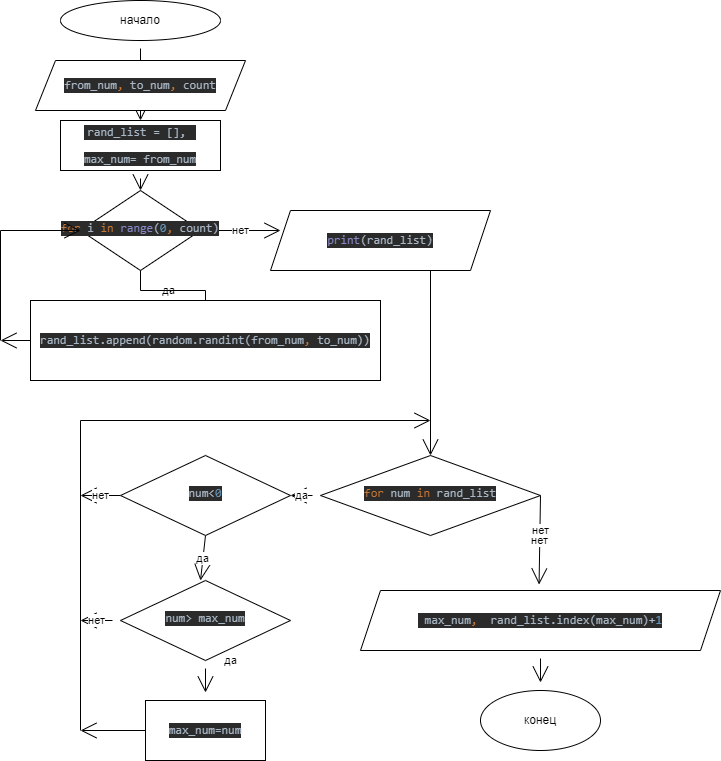

The diagram above was exported from draw.io. Its source (the exported page's mxGraphModel, read from the mxfile embedded in the PNG):
<mxGraphModel dx="645" dy="559" grid="1" gridSize="10" guides="1" tooltips="1" connect="1" arrows="1" fold="1" page="1" pageScale="1" pageWidth="827" pageHeight="1169" math="0" shadow="0">
  <root>
    <mxCell id="WIyWlLk6GJQsqaUBKTNV-0" />
    <mxCell id="WIyWlLk6GJQsqaUBKTNV-1" parent="WIyWlLk6GJQsqaUBKTNV-0" />
    <mxCell id="LAM05lW7llf9t79qYQYY-36" value="да" style="edgeStyle=none;curved=1;rounded=0;orthogonalLoop=1;jettySize=auto;html=1;entryX=1;entryY=0.5;entryDx=0;entryDy=0;endArrow=open;startSize=14;endSize=14;sourcePerimeterSpacing=8;targetPerimeterSpacing=8;" edge="1" parent="WIyWlLk6GJQsqaUBKTNV-1" source="WIyWlLk6GJQsqaUBKTNV-6" target="LAM05lW7llf9t79qYQYY-35">
      <mxGeometry relative="1" as="geometry" />
    </mxCell>
    <mxCell id="LAM05lW7llf9t79qYQYY-40" value="нет" style="edgeStyle=none;curved=1;rounded=0;orthogonalLoop=1;jettySize=auto;html=1;exitX=1;exitY=0.5;exitDx=0;exitDy=0;entryX=0.496;entryY=-0.1;entryDx=0;entryDy=0;entryPerimeter=0;endArrow=open;startSize=14;endSize=14;sourcePerimeterSpacing=8;targetPerimeterSpacing=8;" edge="1" parent="WIyWlLk6GJQsqaUBKTNV-1" source="WIyWlLk6GJQsqaUBKTNV-6" target="LAM05lW7llf9t79qYQYY-13">
      <mxGeometry relative="1" as="geometry" />
    </mxCell>
    <mxCell id="WIyWlLk6GJQsqaUBKTNV-6" value="&lt;pre style=&quot;background-color: #2b2b2b ; color: #a9b7c6 ; font-family: &amp;quot;jetbrains mono&amp;quot; , monospace ; font-size: 9 8pt&quot;&gt;&lt;span style=&quot;color: #cc7832&quot;&gt;for &lt;/span&gt;num &lt;span style=&quot;color: #cc7832&quot;&gt;in &lt;/span&gt;rand_list&lt;/pre&gt;" style="rhombus;whiteSpace=wrap;html=1;shadow=0;fontFamily=Helvetica;fontSize=12;align=center;strokeWidth=1;spacing=6;spacingTop=-4;" parent="WIyWlLk6GJQsqaUBKTNV-1" vertex="1">
      <mxGeometry x="400" y="505" width="220" height="80" as="geometry" />
    </mxCell>
    <mxCell id="LAM05lW7llf9t79qYQYY-2" style="edgeStyle=none;curved=1;rounded=0;orthogonalLoop=1;jettySize=auto;html=1;entryX=0.5;entryY=0;entryDx=0;entryDy=0;endArrow=open;startSize=14;endSize=14;sourcePerimeterSpacing=8;targetPerimeterSpacing=8;" edge="1" parent="WIyWlLk6GJQsqaUBKTNV-1" source="LAM05lW7llf9t79qYQYY-0" target="LAM05lW7llf9t79qYQYY-7">
      <mxGeometry relative="1" as="geometry">
        <mxPoint x="229.4000000000001" y="122.67999999999995" as="targetPoint" />
      </mxGeometry>
    </mxCell>
    <mxCell id="LAM05lW7llf9t79qYQYY-0" value="начало" style="ellipse;whiteSpace=wrap;html=1;hachureGap=4;" vertex="1" parent="WIyWlLk6GJQsqaUBKTNV-1">
      <mxGeometry x="140" y="50" width="160" height="40" as="geometry" />
    </mxCell>
    <mxCell id="LAM05lW7llf9t79qYQYY-15" style="edgeStyle=none;curved=1;rounded=0;orthogonalLoop=1;jettySize=auto;html=1;entryX=0.5;entryY=0;entryDx=0;entryDy=0;endArrow=open;startSize=14;endSize=14;sourcePerimeterSpacing=8;targetPerimeterSpacing=8;" edge="1" parent="WIyWlLk6GJQsqaUBKTNV-1" source="LAM05lW7llf9t79qYQYY-7" target="LAM05lW7llf9t79qYQYY-10">
      <mxGeometry relative="1" as="geometry" />
    </mxCell>
    <mxCell id="LAM05lW7llf9t79qYQYY-7" value="&lt;pre style=&quot;background-color: #2b2b2b ; color: #a9b7c6 ; font-family: &amp;#34;jetbrains mono&amp;#34; , monospace ; font-size: 9 8pt&quot;&gt;rand_list = [], &lt;/pre&gt;&lt;pre style=&quot;background-color: #2b2b2b ; color: #a9b7c6 ; font-family: &amp;#34;jetbrains mono&amp;#34; , monospace ; font-size: 9 8pt&quot;&gt;max_num= from_num&lt;/pre&gt;" style="rounded=0;whiteSpace=wrap;html=1;hachureGap=4;" vertex="1" parent="WIyWlLk6GJQsqaUBKTNV-1">
      <mxGeometry x="140" y="170" width="160" height="50" as="geometry" />
    </mxCell>
    <mxCell id="LAM05lW7llf9t79qYQYY-14" value="нет" style="edgeStyle=none;curved=1;rounded=0;orthogonalLoop=1;jettySize=auto;html=1;exitX=1;exitY=0.5;exitDx=0;exitDy=0;endArrow=open;startSize=14;endSize=14;sourcePerimeterSpacing=8;targetPerimeterSpacing=8;" edge="1" parent="WIyWlLk6GJQsqaUBKTNV-1" source="LAM05lW7llf9t79qYQYY-10">
      <mxGeometry relative="1" as="geometry">
        <mxPoint x="360" y="280" as="targetPoint" />
      </mxGeometry>
    </mxCell>
    <mxCell id="LAM05lW7llf9t79qYQYY-10" value="&lt;pre style=&quot;background-color: #2b2b2b ; color: #a9b7c6 ; font-family: &amp;quot;jetbrains mono&amp;quot; , monospace ; font-size: 9 8pt&quot;&gt;&lt;span style=&quot;color: #cc7832&quot;&gt;for &lt;/span&gt;i &lt;span style=&quot;color: #cc7832&quot;&gt;in &lt;/span&gt;&lt;span style=&quot;color: #8888c6&quot;&gt;range&lt;/span&gt;(&lt;span style=&quot;color: #6897bb&quot;&gt;0&lt;/span&gt;&lt;span style=&quot;color: #cc7832&quot;&gt;, &lt;/span&gt;count)&lt;/pre&gt;" style="rhombus;whiteSpace=wrap;html=1;shadow=0;fontFamily=Helvetica;fontSize=12;align=center;strokeWidth=1;spacing=6;spacingTop=-4;" vertex="1" parent="WIyWlLk6GJQsqaUBKTNV-1">
      <mxGeometry x="160" y="240" width="120" height="80" as="geometry" />
    </mxCell>
    <mxCell id="LAM05lW7llf9t79qYQYY-17" value="" style="edgeStyle=none;curved=1;rounded=0;orthogonalLoop=1;jettySize=auto;html=1;endArrow=open;startSize=14;endSize=14;sourcePerimeterSpacing=8;targetPerimeterSpacing=8;" edge="1" parent="WIyWlLk6GJQsqaUBKTNV-1" source="LAM05lW7llf9t79qYQYY-13" target="LAM05lW7llf9t79qYQYY-16">
      <mxGeometry relative="1" as="geometry" />
    </mxCell>
    <mxCell id="LAM05lW7llf9t79qYQYY-13" value="&lt;pre style=&quot;background-color: #2b2b2b ; color: #a9b7c6 ; font-family: &amp;#34;jetbrains mono&amp;#34; , monospace ; font-size: 9 8pt&quot;&gt;&lt;pre style=&quot;font-family: &amp;#34;jetbrains mono&amp;#34; , monospace&quot;&gt;&lt;pre style=&quot;font-family: &amp;#34;jetbrains mono&amp;#34; , monospace&quot;&gt;&lt;pre style=&quot;font-family: &amp;#34;jetbrains mono&amp;#34; , monospace&quot;&gt;&lt;span style=&quot;color: #cc7832&quot;&gt; &lt;/span&gt;max_num&lt;span style=&quot;color: #cc7832&quot;&gt;, &lt;/span&gt;&lt;span style=&quot;color: #cc7832&quot;&gt; &lt;/span&gt;rand_list.index(max_num)+&lt;span style=&quot;color: #6897bb&quot;&gt;1&lt;/span&gt;&lt;/pre&gt;&lt;/pre&gt;&lt;/pre&gt;&lt;/pre&gt;" style="shape=parallelogram;perimeter=parallelogramPerimeter;whiteSpace=wrap;html=1;fixedSize=1;hachureGap=4;" vertex="1" parent="WIyWlLk6GJQsqaUBKTNV-1">
      <mxGeometry x="440" y="640" width="360" height="60" as="geometry" />
    </mxCell>
    <mxCell id="LAM05lW7llf9t79qYQYY-16" value="конец" style="ellipse;whiteSpace=wrap;html=1;hachureGap=4;" vertex="1" parent="WIyWlLk6GJQsqaUBKTNV-1">
      <mxGeometry x="560" y="740" width="120" height="60" as="geometry" />
    </mxCell>
    <mxCell id="LAM05lW7llf9t79qYQYY-19" value="да" style="rounded=0;html=1;jettySize=auto;orthogonalLoop=1;fontSize=11;endArrow=none;endFill=0;endSize=8;strokeWidth=1;shadow=0;labelBackgroundColor=none;edgeStyle=orthogonalEdgeStyle;exitX=0.5;exitY=1;exitDx=0;exitDy=0;entryX=0.5;entryY=0;entryDx=0;entryDy=0;" edge="1" parent="WIyWlLk6GJQsqaUBKTNV-1" source="LAM05lW7llf9t79qYQYY-10" target="LAM05lW7llf9t79qYQYY-29">
      <mxGeometry relative="1" as="geometry">
        <mxPoint x="220" y="320" as="sourcePoint" />
        <mxPoint x="220" y="340" as="targetPoint" />
      </mxGeometry>
    </mxCell>
    <mxCell id="LAM05lW7llf9t79qYQYY-21" value="" style="endArrow=none;html=1;rounded=0;startSize=14;endSize=14;sourcePerimeterSpacing=8;targetPerimeterSpacing=8;curved=1;" edge="1" parent="WIyWlLk6GJQsqaUBKTNV-1">
      <mxGeometry width="50" height="50" relative="1" as="geometry">
        <mxPoint x="80" y="390" as="sourcePoint" />
        <mxPoint x="80" y="280" as="targetPoint" />
      </mxGeometry>
    </mxCell>
    <mxCell id="LAM05lW7llf9t79qYQYY-22" value="" style="edgeStyle=none;orthogonalLoop=1;jettySize=auto;html=1;rounded=0;endArrow=open;startSize=14;endSize=14;sourcePerimeterSpacing=8;targetPerimeterSpacing=8;curved=1;entryX=0;entryY=0.5;entryDx=0;entryDy=0;" edge="1" parent="WIyWlLk6GJQsqaUBKTNV-1" target="LAM05lW7llf9t79qYQYY-10">
      <mxGeometry width="120" relative="1" as="geometry">
        <mxPoint x="80" y="280" as="sourcePoint" />
        <mxPoint x="330" y="400" as="targetPoint" />
        <Array as="points" />
      </mxGeometry>
    </mxCell>
    <mxCell id="LAM05lW7llf9t79qYQYY-29" value="&lt;pre style=&quot;background-color: #2b2b2b ; color: #a9b7c6 ; font-family: &amp;quot;jetbrains mono&amp;quot; , monospace ; font-size: 9 8pt&quot;&gt;rand_list.append(random.randint(from_num&lt;span style=&quot;color: #cc7832&quot;&gt;, &lt;/span&gt;to_num))&lt;/pre&gt;" style="rounded=0;whiteSpace=wrap;html=1;hachureGap=4;" vertex="1" parent="WIyWlLk6GJQsqaUBKTNV-1">
      <mxGeometry x="110" y="350" width="350" height="80" as="geometry" />
    </mxCell>
    <mxCell id="LAM05lW7llf9t79qYQYY-32" value="" style="edgeStyle=none;orthogonalLoop=1;jettySize=auto;html=1;rounded=0;endArrow=open;startSize=14;endSize=14;sourcePerimeterSpacing=8;targetPerimeterSpacing=8;curved=1;exitX=0;exitY=0.5;exitDx=0;exitDy=0;" edge="1" parent="WIyWlLk6GJQsqaUBKTNV-1" source="LAM05lW7llf9t79qYQYY-29">
      <mxGeometry width="120" relative="1" as="geometry">
        <mxPoint x="210" y="430" as="sourcePoint" />
        <mxPoint x="80" y="390" as="targetPoint" />
        <Array as="points" />
      </mxGeometry>
    </mxCell>
    <mxCell id="LAM05lW7llf9t79qYQYY-34" value="" style="edgeStyle=none;orthogonalLoop=1;jettySize=auto;html=1;rounded=0;endArrow=open;startSize=14;endSize=14;sourcePerimeterSpacing=8;targetPerimeterSpacing=8;curved=1;entryX=0.5;entryY=0;entryDx=0;entryDy=0;" edge="1" parent="WIyWlLk6GJQsqaUBKTNV-1" target="WIyWlLk6GJQsqaUBKTNV-6">
      <mxGeometry width="120" relative="1" as="geometry">
        <mxPoint x="510" y="280" as="sourcePoint" />
        <mxPoint x="350" y="430" as="targetPoint" />
        <Array as="points" />
      </mxGeometry>
    </mxCell>
    <mxCell id="LAM05lW7llf9t79qYQYY-42" value="нет" style="edgeStyle=none;curved=1;rounded=0;orthogonalLoop=1;jettySize=auto;html=1;exitX=0;exitY=0.5;exitDx=0;exitDy=0;endArrow=open;startSize=14;endSize=14;sourcePerimeterSpacing=8;targetPerimeterSpacing=8;" edge="1" parent="WIyWlLk6GJQsqaUBKTNV-1" source="LAM05lW7llf9t79qYQYY-35">
      <mxGeometry relative="1" as="geometry">
        <mxPoint x="160" y="545" as="targetPoint" />
      </mxGeometry>
    </mxCell>
    <mxCell id="LAM05lW7llf9t79qYQYY-43" value="да" style="edgeStyle=none;curved=1;rounded=0;orthogonalLoop=1;jettySize=auto;html=1;exitX=0.5;exitY=1;exitDx=0;exitDy=0;endArrow=open;startSize=14;endSize=14;sourcePerimeterSpacing=8;targetPerimeterSpacing=8;" edge="1" parent="WIyWlLk6GJQsqaUBKTNV-1" source="LAM05lW7llf9t79qYQYY-35">
      <mxGeometry relative="1" as="geometry">
        <mxPoint x="280" y="630" as="targetPoint" />
      </mxGeometry>
    </mxCell>
    <mxCell id="LAM05lW7llf9t79qYQYY-35" value="&lt;pre style=&quot;background-color: #2b2b2b ; color: #a9b7c6 ; font-family: &amp;quot;jetbrains mono&amp;quot; , monospace ; font-size: 9 8pt&quot;&gt;num&amp;lt;&lt;span style=&quot;color: #6897bb&quot;&gt;0&lt;/span&gt;&lt;/pre&gt;" style="rhombus;whiteSpace=wrap;html=1;shadow=0;fontFamily=Helvetica;fontSize=12;align=center;strokeWidth=1;spacing=6;spacingTop=-4;" vertex="1" parent="WIyWlLk6GJQsqaUBKTNV-1">
      <mxGeometry x="200" y="505" width="170" height="80" as="geometry" />
    </mxCell>
    <mxCell id="LAM05lW7llf9t79qYQYY-52" value="" style="edgeStyle=none;orthogonalLoop=1;jettySize=auto;html=1;rounded=0;endArrow=open;startSize=14;endSize=14;sourcePerimeterSpacing=8;targetPerimeterSpacing=8;curved=1;" edge="1" parent="WIyWlLk6GJQsqaUBKTNV-1">
      <mxGeometry width="120" relative="1" as="geometry">
        <mxPoint x="160" y="470" as="sourcePoint" />
        <mxPoint x="510" y="470" as="targetPoint" />
        <Array as="points" />
      </mxGeometry>
    </mxCell>
    <mxCell id="LAM05lW7llf9t79qYQYY-58" value="&lt;pre style=&quot;background-color: #2b2b2b ; color: #a9b7c6 ; font-family: &amp;quot;jetbrains mono&amp;quot; , monospace ; font-size: 9 8pt&quot;&gt;&lt;span style=&quot;color: #8888c6&quot;&gt;print&lt;/span&gt;(rand_list)&lt;/pre&gt;" style="shape=parallelogram;perimeter=parallelogramPerimeter;whiteSpace=wrap;html=1;fixedSize=1;hachureGap=4;" vertex="1" parent="WIyWlLk6GJQsqaUBKTNV-1">
      <mxGeometry x="350" y="260" width="220" height="60" as="geometry" />
    </mxCell>
    <mxCell id="LAM05lW7llf9t79qYQYY-59" value="&lt;pre style=&quot;background-color: #2b2b2b ; color: #a9b7c6 ; font-family: &amp;#34;jetbrains mono&amp;#34; , monospace ; font-size: 9 8pt&quot;&gt;from_num&lt;span style=&quot;color: #cc7832&quot;&gt;, &lt;/span&gt;to_num&lt;span style=&quot;color: #cc7832&quot;&gt;, &lt;/span&gt;count&lt;/pre&gt;" style="shape=parallelogram;perimeter=parallelogramPerimeter;whiteSpace=wrap;html=1;fixedSize=1;hachureGap=4;" vertex="1" parent="WIyWlLk6GJQsqaUBKTNV-1">
      <mxGeometry x="115" y="110" width="210" height="50" as="geometry" />
    </mxCell>
    <mxCell id="LAM05lW7llf9t79qYQYY-62" value="да" style="edgeStyle=none;curved=1;rounded=0;orthogonalLoop=1;jettySize=auto;html=1;endArrow=open;startSize=14;endSize=14;sourcePerimeterSpacing=8;targetPerimeterSpacing=8;" edge="1" parent="WIyWlLk6GJQsqaUBKTNV-1" source="LAM05lW7llf9t79qYQYY-60" target="LAM05lW7llf9t79qYQYY-61">
      <mxGeometry x="-1" y="26" relative="1" as="geometry">
        <mxPoint x="-1" y="-8" as="offset" />
      </mxGeometry>
    </mxCell>
    <mxCell id="LAM05lW7llf9t79qYQYY-60" value="&lt;pre style=&quot;background-color: #2b2b2b ; color: #a9b7c6 ; font-family: &amp;quot;jetbrains mono&amp;quot; , monospace ; font-size: 9 8pt&quot;&gt;num&amp;gt; max_num&lt;/pre&gt;" style="rhombus;whiteSpace=wrap;html=1;shadow=0;fontFamily=Helvetica;fontSize=12;align=center;strokeWidth=1;spacing=6;spacingTop=-4;" vertex="1" parent="WIyWlLk6GJQsqaUBKTNV-1">
      <mxGeometry x="200" y="630" width="170" height="80" as="geometry" />
    </mxCell>
    <mxCell id="LAM05lW7llf9t79qYQYY-61" value="&lt;pre style=&quot;background-color: #2b2b2b ; color: #a9b7c6 ; font-family: &amp;#34;jetbrains mono&amp;#34; , monospace ; font-size: 9 8pt&quot;&gt;max_num=num&lt;/pre&gt;" style="whiteSpace=wrap;html=1;hachureGap=4;" vertex="1" parent="WIyWlLk6GJQsqaUBKTNV-1">
      <mxGeometry x="225" y="750" width="120" height="60" as="geometry" />
    </mxCell>
    <mxCell id="LAM05lW7llf9t79qYQYY-63" value="" style="endArrow=none;html=1;rounded=0;startSize=14;endSize=14;sourcePerimeterSpacing=8;targetPerimeterSpacing=8;curved=1;" edge="1" parent="WIyWlLk6GJQsqaUBKTNV-1">
      <mxGeometry width="50" height="50" relative="1" as="geometry">
        <mxPoint x="160" y="780" as="sourcePoint" />
        <mxPoint x="160" y="470" as="targetPoint" />
      </mxGeometry>
    </mxCell>
    <mxCell id="LAM05lW7llf9t79qYQYY-64" value="нет" style="edgeStyle=none;curved=1;rounded=0;orthogonalLoop=1;jettySize=auto;html=1;endArrow=open;startSize=14;endSize=14;sourcePerimeterSpacing=8;targetPerimeterSpacing=8;" edge="1" parent="WIyWlLk6GJQsqaUBKTNV-1" source="LAM05lW7llf9t79qYQYY-60">
      <mxGeometry relative="1" as="geometry">
        <mxPoint x="210" y="555" as="sourcePoint" />
        <mxPoint x="160" y="670" as="targetPoint" />
      </mxGeometry>
    </mxCell>
    <mxCell id="LAM05lW7llf9t79qYQYY-65" value="нет" style="edgeStyle=none;curved=1;rounded=0;orthogonalLoop=1;jettySize=auto;html=1;exitX=0;exitY=0.5;exitDx=0;exitDy=0;endArrow=open;startSize=14;endSize=14;sourcePerimeterSpacing=8;targetPerimeterSpacing=8;" edge="1" parent="WIyWlLk6GJQsqaUBKTNV-1" source="LAM05lW7llf9t79qYQYY-61">
      <mxGeometry x="-1" y="-443" relative="1" as="geometry">
        <mxPoint x="220" y="565" as="sourcePoint" />
        <mxPoint x="160" y="780" as="targetPoint" />
        <mxPoint x="395" y="243" as="offset" />
      </mxGeometry>
    </mxCell>
  </root>
</mxGraphModel>